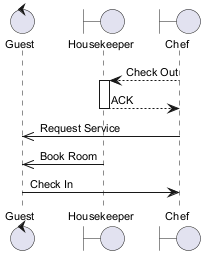

The diagram above was rendered by PlantUML. Its source (embedded in the PNG):
@startuml
skinparam backgroundColor #FFFFFF
skinparam classBackgroundColor #E8F4FA
skinparam classBorderColor #2C7DA0
skinparam defaultFontSize 11
control "Guest" as G
boundary "Housekeeper" as H
boundary "Chef" as C
C --> H : Check Out
activate H
H --> C : ACK
deactivate H
C ->> G : Request Service
H ->> G : Book Room
G -> C : Check In
@enduml